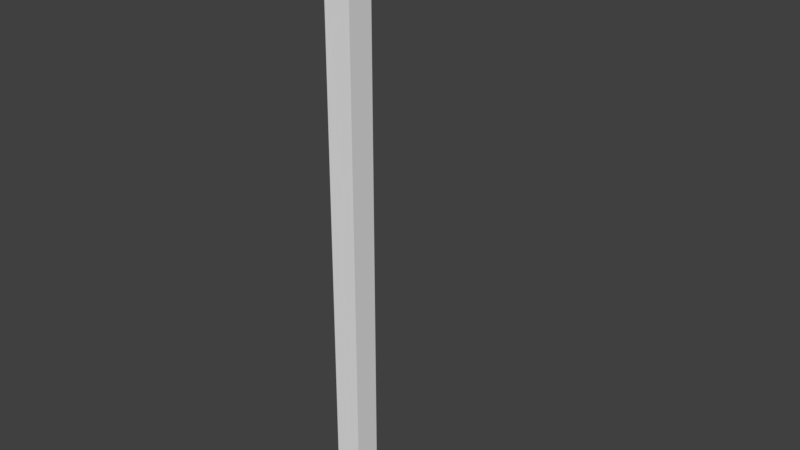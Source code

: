 # Source: light_post.blend  (saved by Blender 2.80.75; exported with 4.5.12 LTS)
import bpy
from mathutils import Matrix  # noqa: F401  (used for matrix-valued properties, if any)

bpy.ops.wm.read_factory_settings(use_empty=True)
scene = bpy.context.scene
scene.name = 'Scene'

# ---- collections
col_collection_1 = bpy.data.collections.new('Collection 1'); scene.collection.children.link(col_collection_1)

# ---- materials (node trees are filled in below, after node groups)
mat_material = bpy.data.materials.new('Material')
mat_material.alpha_threshold = 0.0
mat_material.roughness = 0.5
mat_material.line_color = (0.0, 0.0, 0.0, 1.0)

# ---- material node trees

# ---- world
world_world = bpy.data.worlds.new('World'); scene.world = world_world
world_world.color = (0.05088, 0.05088, 0.05088)
world_world.use_sun_shadow = False
world_world.sun_shadow_jitter_overblur = 0.0
world_world.cycles.sampling_method = 'MANUAL'

# ---- meshes
me_cube = bpy.data.meshes.new('Cube')
me_cube.from_pydata([(0.2473, 0.2473, -0.2473), (0.2473, -0.2473, -0.2473), (-0.2473, -0.2473, -0.2473), (-0.2473, 0.2473, -0.2473), (0.2473, 0.2473, 10.25), (0.2473, -0.2473, 10.25), (-0.2473, -0.2473, 10.25), (-0.2473, 0.2473, 10.25), (0.2546, 0.1275, 9.801), (0.2546, -0.1275, 9.801), (-0.2473, -0.2473, 9.782), (-0.2473, 0.2473, 9.782), (0.2546, 0.1275, 10.02), (0.2546, -0.1275, 10.02), (-0.2473, -0.2473, 10.01), (-0.2473, 0.2473, 10.01), (0.2473, 0.2473, 9.782), (0.2473, -0.2473, 9.782), (0.2473, 0.2473, 10.01), (0.2473, -0.2473, 10.01), (1.203, 0.1275, 9.801), (1.203, -0.1275, 9.801), (1.203, 0.1275, 10.02), (1.203, -0.1275, 10.02), (1.567, 0.1269, 9.641), (1.567, -0.1269, 9.641), (1.432, 0.2625, 10.14), (1.432, -0.2625, 10.14), (2.07, 0.2625, 9.683), (2.07, -0.2625, 9.683), (2.07, 0.2625, 10.14), (2.07, -0.2625, 10.14), (2.134, 0.08773, 9.641), (2.134, -0.08773, 9.641), (2.27, 0.1773, 10.07), (2.27, -0.1773, 10.07), (1.432, 0.2625, 9.683), (1.432, -0.2625, 9.683), (2.055, -0.1892, 9.683), (2.055, 0.1892, 9.683), (2.27, 0.1773, 9.685), (2.27, -0.1773, 9.685), (1.505, 0.1892, 9.683), (1.505, -0.1892, 9.683), (2.042, -0.1269, 9.64), (2.042, 0.1269, 9.64), (2.196, 0.1289, 9.684), (2.196, -0.1289, 9.684), (0.2473, 0.2473, 9.449), (0.2473, -0.2473, 9.449), (-0.2473, -0.2473, 9.449), (-0.2473, 0.2473, 9.449), (0.2473, 0.2473, 9.338), (0.2473, -0.2473, 9.338), (-0.2473, -0.2473, 9.338), (-0.2473, 0.2473, 9.338), (0.7483, -0.1275, 9.801), (0.7483, -0.1275, 10.02), (0.7483, 0.1275, 9.801), (0.7483, 0.1275, 10.02), (0.8382, -0.1275, 9.801), (0.8382, 0.1275, 9.801), (0.8382, -0.1275, 10.02), (0.8382, 0.1275, 10.02), (0.2473, 0.08244, -0.2473), (0.2473, -0.08244, -0.2473), (-0.2473, -0.08244, -0.2473), (-0.2473, 0.08244, -0.2473), (0.2473, 0.08244, 10.25), (0.2473, -0.08244, 10.25), (-0.2473, -0.08244, 10.25), (-0.2473, 0.08244, 10.25), (-0.2473, -0.08244, 9.782), (-0.2473, 0.08244, 9.782), (0.2473, 0.08244, 9.782), (0.2473, -0.08244, 9.782), (-0.2473, -0.08244, 10.01), (-0.2473, 0.08244, 10.01), (0.2473, 0.08244, 10.01), (0.2473, -0.08244, 10.01), (0.2546, 0.0425, 9.801), (0.2546, -0.0425, 9.801), (0.2546, 0.0425, 10.02), (0.2546, -0.0425, 10.02), (1.203, 0.0425, 9.801), (1.203, -0.0425, 9.801), (1.203, 0.0425, 10.02), (1.203, -0.0425, 10.02), (1.432, 0.0875, 9.683), (1.432, -0.0875, 9.683), (1.432, 0.0875, 10.14), (1.432, -0.0875, 10.14), (2.042, 0.04229, 9.64), (2.042, -0.04229, 9.64), (2.07, 0.0875, 10.14), (2.07, -0.0875, 10.14), (2.27, 0.05911, 9.685), (2.27, -0.05912, 9.685), (2.27, 0.05911, 10.07), (2.27, -0.05912, 10.07), (1.505, 0.06307, 9.683), (1.505, -0.06307, 9.683), (2.196, 0.04297, 9.684), (2.196, -0.04297, 9.684), (1.567, 0.04229, 9.641), (1.567, -0.04229, 9.641), (2.134, 0.02924, 9.641), (2.134, -0.02924, 9.641), (0.2473, 0.04265, 9.412), (0.2473, -0.04265, 9.412), (-0.2473, -0.08244, 9.449), (-0.2473, 0.08244, 9.449), (-0.2473, -0.08244, 9.338), (-0.2473, 0.08244, 9.338), (0.2473, 0.04265, 9.338), (0.2473, -0.04265, 9.338), (0.7483, -0.0425, 10.02), (0.7483, 0.0425, 10.02), (0.7483, 0.0425, 9.801), (0.7483, -0.0425, 9.801), (0.8382, -0.0425, 10.02), (0.8382, 0.0425, 10.02), (0.8382, 0.0425, 9.801), (0.8382, -0.0425, 9.801)], [], [(65, 1, 2, 66), (69, 70, 6, 5), (79, 69, 5, 19), (19, 5, 6, 14), (77, 71, 7, 15), (52, 0, 3, 55), (18, 16, 11, 15), (111, 73, 11, 51), (49, 17, 10, 50), (109, 75, 17, 49), (4, 18, 15, 7), (73, 77, 15, 11), (17, 19, 14, 10), (62, 60, 21, 23), (81, 9, 17, 75), (12, 8, 16, 18), (9, 13, 19, 17), (82, 12, 18, 78), (87, 23, 27, 91), (122, 61, 20, 84), (120, 62, 23, 87), (61, 63, 22, 20), (27, 37, 29, 31), (20, 22, 26, 36), (23, 21, 37, 27), (84, 20, 36, 88), (92, 45, 32, 106), (104, 24, 45, 92), (91, 27, 31, 95), (36, 26, 30, 28), (97, 99, 35, 41), (95, 31, 35, 99), (28, 30, 34, 40), (31, 29, 41, 35), (101, 43, 37, 89), (43, 38, 29, 37), (39, 42, 36, 28), (102, 46, 40, 96), (46, 39, 28, 40), (38, 47, 41, 29), (105, 25, 43, 101), (25, 44, 38, 43), (45, 24, 42, 39), (106, 32, 46, 102), (32, 45, 39, 46), (44, 33, 47, 38), (115, 109, 49, 53), (53, 49, 50, 54), (113, 111, 51, 55), (16, 48, 51, 11), (67, 113, 55, 3), (1, 53, 54, 2), (65, 115, 53, 1), (48, 52, 55, 51), (8, 12, 59, 58), (83, 13, 57, 116), (80, 8, 58, 118), (13, 9, 56, 57), (58, 59, 63, 61), (116, 57, 62, 120), (118, 58, 61, 122), (57, 56, 60, 62), (56, 119, 123, 60), (123, 119, 109, 115), (59, 117, 121, 63), (117, 116, 120, 121), (9, 81, 119, 56), (81, 80, 118, 119), (12, 82, 117, 59), (82, 83, 116, 117), (0, 52, 114, 64), (64, 114, 115, 65), (2, 54, 112, 66), (66, 112, 113, 67), (54, 50, 110, 112), (112, 110, 111, 113), (52, 48, 108, 114), (109, 119, 118, 108), (33, 107, 103, 47), (107, 106, 102, 103), (24, 104, 100, 42), (104, 105, 101, 100), (47, 103, 97, 41), (103, 102, 96, 97), (42, 100, 88, 36), (100, 101, 89, 88), (30, 94, 98, 34), (94, 95, 99, 98), (40, 34, 98, 96), (96, 98, 99, 97), (26, 90, 94, 30), (90, 91, 95, 94), (25, 105, 93, 44), (105, 104, 92, 93), (44, 93, 107, 33), (93, 92, 106, 107), (21, 85, 89, 37), (85, 84, 88, 89), (63, 121, 86, 22), (121, 120, 87, 86), (60, 123, 85, 21), (123, 122, 84, 85), (22, 86, 90, 26), (86, 87, 91, 90), (13, 83, 79, 19), (83, 82, 78, 79), (8, 80, 74, 16), (80, 81, 75, 74), (10, 14, 76, 72), (72, 76, 77, 73), (48, 16, 74, 108), (108, 74, 75, 109), (50, 10, 72, 110), (110, 72, 73, 111), (14, 6, 70, 76), (76, 70, 71, 77), (18, 4, 68, 78), (78, 68, 69, 79), (4, 7, 71, 68), (68, 71, 70, 69), (0, 64, 67, 3), (64, 65, 66, 67), (122, 114, 108, 118), (115, 114, 122, 123)])
me_cube.materials.append(mat_material)
me_cube.use_remesh_preserve_volume = False
me_cube.use_remesh_preserve_attributes = False
me_cube.use_mirror_vertex_groups = False
me_cube.update()

# ---- objects
ob_cube = bpy.data.objects.new('Cube', me_cube)

# ---- transforms, parenting, visibility, modifiers, constraints
ob_cube.location = (0.0, 0.0, 0.0)
ob_cube.lock_rotations_4d = False
ob_cube.empty_display_type = 'ARROWS'
ob_cube.lineart.crease_threshold = 0.0

# ---- collection membership
col_collection_1.objects.link(ob_cube)

# ---- scene / render settings (as saved in the file)
scene.frame_start = 1; scene.frame_end = 250; scene.frame_set(1)
scene.render.engine = 'CYCLES'
scene.render.resolution_percentage = 50
scene.render.dither_intensity = 0.0
scene.cycles.use_denoising = False
scene.cycles.samples = 128
scene.cycles.sampling_pattern = 'TABULATED_SOBOL'
scene.cycles.light_sampling_threshold = 0.0
scene.cycles.use_adaptive_sampling = False
scene.cycles.use_light_tree = False
scene.cycles.blur_glossy = 0.0
scene.cycles.sample_clamp_indirect = 0.0
scene.view_settings.view_transform = 'Standard'
bpy.context.view_layer.update()

# ---- added for rendering (the .blend has no active camera and no usable light): camera, sun
cam_auto = bpy.data.cameras.new('AutoCamera')
cam_auto.lens = 50.0
cam_auto.sensor_width = 36.0
cam_auto.clip_end = 1000.0
ob_auto_camera = bpy.data.objects.new('AutoCamera', cam_auto)
scene.collection.objects.link(ob_auto_camera)
ob_auto_camera.location = (11.0083, -11.9965, 12.9977)
ob_auto_camera.rotation_euler = (1.09748, -7.21219e-08, 0.694738)
scene.camera = ob_auto_camera
light_auto_sun = bpy.data.lights.new('AutoSun', 'SUN')
light_auto_sun.energy = 3.0
light_auto_sun.angle = 0.0523599
ob_auto_sun = bpy.data.objects.new('AutoSun', light_auto_sun)
scene.collection.objects.link(ob_auto_sun)
ob_auto_sun.rotation_euler = (0.872665, 0.174533, 0.523599)
bpy.context.view_layer.update()
